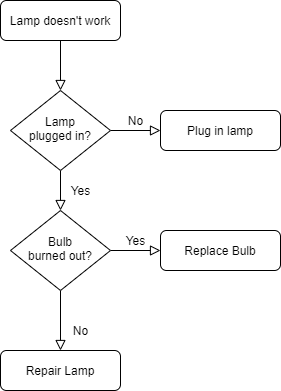

The diagram above was exported from draw.io. Its source (the exported page's mxGraphModel, read from the mxfile embedded in the PNG):
<mxGraphModel dx="1038" dy="616" grid="1" gridSize="10" guides="1" tooltips="1" connect="1" arrows="1" fold="1" page="1" pageScale="1" pageWidth="827" pageHeight="1169" background="#ffffff" math="0" shadow="0">
  <root>
    <mxCell id="WIyWlLk6GJQsqaUBKTNV-0" />
    <mxCell id="WIyWlLk6GJQsqaUBKTNV-1" parent="WIyWlLk6GJQsqaUBKTNV-0" />
    <mxCell id="WIyWlLk6GJQsqaUBKTNV-2" value="" style="rounded=0;html=1;jettySize=auto;orthogonalLoop=1;fontSize=11;endArrow=block;endFill=0;endSize=8;strokeWidth=1;shadow=0;labelBackgroundColor=none;edgeStyle=orthogonalEdgeStyle;" parent="WIyWlLk6GJQsqaUBKTNV-1" source="WIyWlLk6GJQsqaUBKTNV-3" target="WIyWlLk6GJQsqaUBKTNV-6" edge="1">
      <mxGeometry relative="1" as="geometry" />
    </mxCell>
    <mxCell id="WIyWlLk6GJQsqaUBKTNV-3" value="Lamp doesn't work" style="rounded=1;whiteSpace=wrap;html=1;fontSize=12;glass=0;strokeWidth=1;shadow=0;" parent="WIyWlLk6GJQsqaUBKTNV-1" vertex="1">
      <mxGeometry x="260" y="140" width="120" height="40" as="geometry" />
    </mxCell>
    <mxCell id="WIyWlLk6GJQsqaUBKTNV-4" value="Yes" style="rounded=0;html=1;jettySize=auto;orthogonalLoop=1;fontSize=11;endArrow=block;endFill=0;endSize=8;strokeWidth=1;shadow=0;labelBackgroundColor=none;edgeStyle=orthogonalEdgeStyle;" parent="WIyWlLk6GJQsqaUBKTNV-1" source="WIyWlLk6GJQsqaUBKTNV-6" target="WIyWlLk6GJQsqaUBKTNV-10" edge="1">
      <mxGeometry y="20" relative="1" as="geometry">
        <mxPoint as="offset" />
      </mxGeometry>
    </mxCell>
    <mxCell id="WIyWlLk6GJQsqaUBKTNV-5" value="No" style="edgeStyle=orthogonalEdgeStyle;rounded=0;html=1;jettySize=auto;orthogonalLoop=1;fontSize=11;endArrow=block;endFill=0;endSize=8;strokeWidth=1;shadow=0;labelBackgroundColor=none;" parent="WIyWlLk6GJQsqaUBKTNV-1" source="WIyWlLk6GJQsqaUBKTNV-6" target="WIyWlLk6GJQsqaUBKTNV-7" edge="1">
      <mxGeometry y="10" relative="1" as="geometry">
        <mxPoint as="offset" />
      </mxGeometry>
    </mxCell>
    <mxCell id="WIyWlLk6GJQsqaUBKTNV-6" value="Lamp&lt;br&gt;plugged in?" style="rhombus;whiteSpace=wrap;html=1;shadow=0;fontFamily=Helvetica;fontSize=12;align=center;strokeWidth=1;spacing=6;spacingTop=-4;" parent="WIyWlLk6GJQsqaUBKTNV-1" vertex="1">
      <mxGeometry x="270" y="230" width="100" height="80" as="geometry" />
    </mxCell>
    <mxCell id="WIyWlLk6GJQsqaUBKTNV-7" value="Plug in lamp" style="rounded=1;whiteSpace=wrap;html=1;fontSize=12;glass=0;strokeWidth=1;shadow=0;" parent="WIyWlLk6GJQsqaUBKTNV-1" vertex="1">
      <mxGeometry x="420" y="250" width="120" height="40" as="geometry" />
    </mxCell>
    <mxCell id="WIyWlLk6GJQsqaUBKTNV-8" value="No" style="rounded=0;html=1;jettySize=auto;orthogonalLoop=1;fontSize=11;endArrow=block;endFill=0;endSize=8;strokeWidth=1;shadow=0;labelBackgroundColor=none;edgeStyle=orthogonalEdgeStyle;" parent="WIyWlLk6GJQsqaUBKTNV-1" source="WIyWlLk6GJQsqaUBKTNV-10" target="WIyWlLk6GJQsqaUBKTNV-11" edge="1">
      <mxGeometry x="0.3333" y="20" relative="1" as="geometry">
        <mxPoint as="offset" />
      </mxGeometry>
    </mxCell>
    <mxCell id="WIyWlLk6GJQsqaUBKTNV-9" value="Yes" style="edgeStyle=orthogonalEdgeStyle;rounded=0;html=1;jettySize=auto;orthogonalLoop=1;fontSize=11;endArrow=block;endFill=0;endSize=8;strokeWidth=1;shadow=0;labelBackgroundColor=none;" parent="WIyWlLk6GJQsqaUBKTNV-1" source="WIyWlLk6GJQsqaUBKTNV-10" target="WIyWlLk6GJQsqaUBKTNV-12" edge="1">
      <mxGeometry y="10" relative="1" as="geometry">
        <mxPoint as="offset" />
      </mxGeometry>
    </mxCell>
    <mxCell id="WIyWlLk6GJQsqaUBKTNV-10" value="Bulb&lt;br&gt;burned out?" style="rhombus;whiteSpace=wrap;html=1;shadow=0;fontFamily=Helvetica;fontSize=12;align=center;strokeWidth=1;spacing=6;spacingTop=-4;" parent="WIyWlLk6GJQsqaUBKTNV-1" vertex="1">
      <mxGeometry x="270" y="350" width="100" height="80" as="geometry" />
    </mxCell>
    <mxCell id="WIyWlLk6GJQsqaUBKTNV-11" value="Repair Lamp" style="rounded=1;whiteSpace=wrap;html=1;fontSize=12;glass=0;strokeWidth=1;shadow=0;" parent="WIyWlLk6GJQsqaUBKTNV-1" vertex="1">
      <mxGeometry x="260" y="490" width="120" height="40" as="geometry" />
    </mxCell>
    <mxCell id="WIyWlLk6GJQsqaUBKTNV-12" value="Replace Bulb" style="rounded=1;whiteSpace=wrap;html=1;fontSize=12;glass=0;strokeWidth=1;shadow=0;" parent="WIyWlLk6GJQsqaUBKTNV-1" vertex="1">
      <mxGeometry x="420" y="370" width="120" height="40" as="geometry" />
    </mxCell>
  </root>
</mxGraphModel>